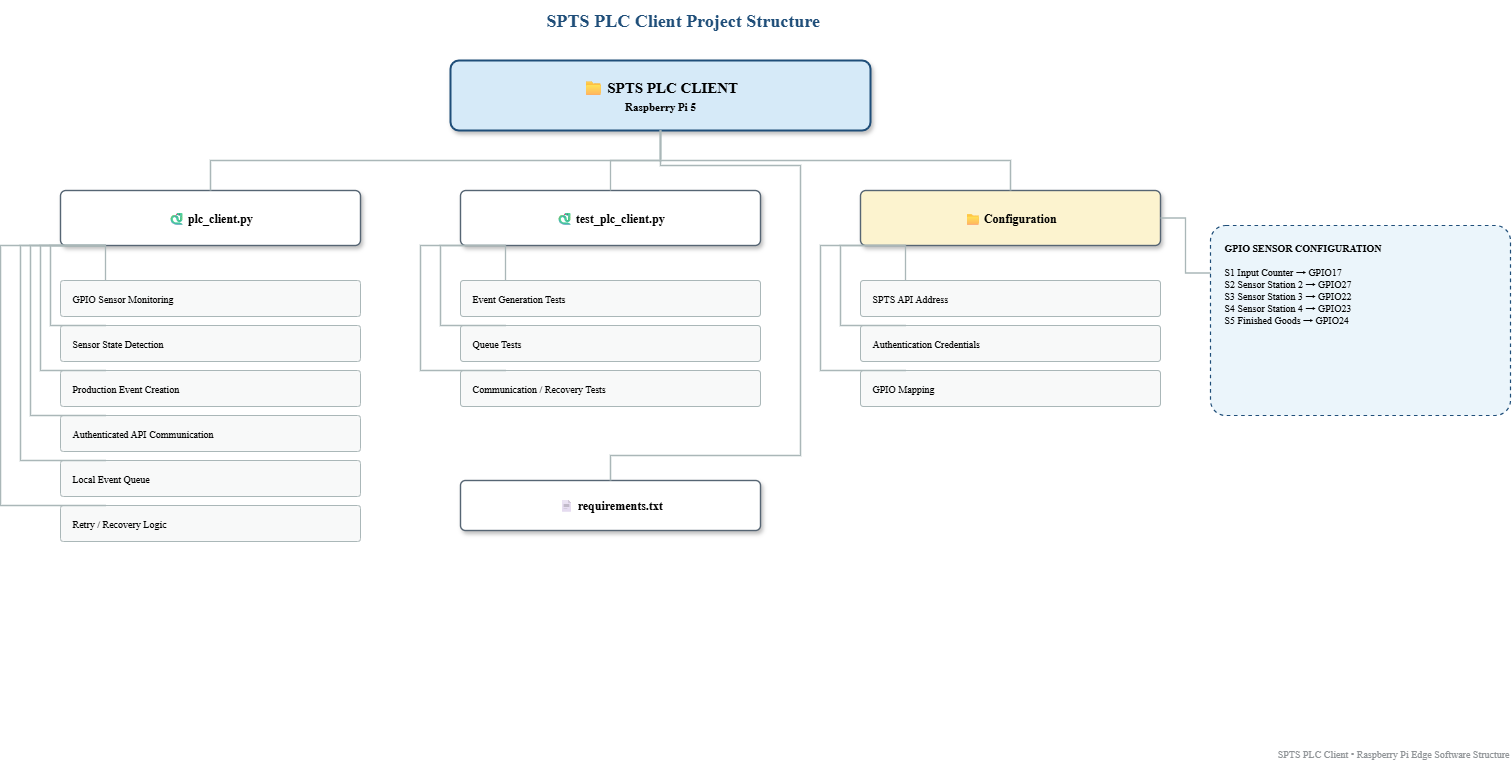

The diagram above was exported from draw.io. Its source (the exported page's mxGraphModel, read from the mxfile embedded in the PNG):
<mxGraphModel dx="1028" dy="741" grid="1" gridSize="10" guides="1" tooltips="1" connect="1" arrows="1" fold="1" page="1" pageScale="1" pageWidth="1600" pageHeight="850" background="#FFFFFF" math="0" shadow="0">
  <root>
    <mxCell id="0" />
    <mxCell id="1" parent="0" />
    <mxCell id="title" value="&amp;nbsp;SPTS PLC Client Project Structure" style="text;html=1;align=center;verticalAlign=middle;fontFamily=Times New Roman;fontSize=18;fontStyle=1;fontColor=#1F4E79;strokeColor=none;fillColor=none;" parent="1" vertex="1">
      <mxGeometry x="180" y="20" width="1040" height="40" as="geometry" />
    </mxCell>
    <mxCell id="root" value="📁  SPTS PLC CLIENT&lt;br&gt;&lt;span style=&quot;font-size:11px&quot;&gt;Raspberry Pi 5&lt;/span&gt;" style="rounded=1;whiteSpace=wrap;html=1;arcSize=12;fillColor=#D6EAF8;strokeColor=#1F4E79;strokeWidth=2;fontFamily=Times New Roman;fontSize=15;fontStyle=1;align=center;verticalAlign=middle;shadow=1;" parent="1" vertex="1">
      <mxGeometry x="470" y="80" width="420" height="70" as="geometry" />
    </mxCell>
    <mxCell id="plc" value="🐍  plc_client.py" style="rounded=1;whiteSpace=wrap;html=1;arcSize=10;fillColor=#FFFFFF;strokeColor=#566573;strokeWidth=1.4;fontFamily=Times New Roman;fontSize=12;fontStyle=1;align=center;verticalAlign=middle;shadow=1;" parent="1" vertex="1">
      <mxGeometry x="80" y="210" width="300" height="55" as="geometry" />
    </mxCell>
    <mxCell id="test" value="🐍  test_plc_client.py" style="rounded=1;whiteSpace=wrap;html=1;arcSize=10;fillColor=#FFFFFF;strokeColor=#566573;strokeWidth=1.4;fontFamily=Times New Roman;fontSize=12;fontStyle=1;align=center;verticalAlign=middle;shadow=1;" parent="1" vertex="1">
      <mxGeometry x="480" y="210" width="300" height="55" as="geometry" />
    </mxCell>
    <mxCell id="config" value="📁  Configuration" style="rounded=1;whiteSpace=wrap;html=1;arcSize=10;fillColor=#FCF3CF;strokeColor=#566573;strokeWidth=1.4;fontFamily=Times New Roman;fontSize=12;fontStyle=1;align=center;verticalAlign=middle;shadow=1;" parent="1" vertex="1">
      <mxGeometry x="880" y="210" width="300" height="55" as="geometry" />
    </mxCell>
    <mxCell id="p1" value="GPIO Sensor Monitoring" style="rounded=1;whiteSpace=wrap;html=1;arcSize=8;fillColor=#F8F9F9;strokeColor=#AAB7B8;strokeWidth=1;fontFamily=Times New Roman;fontSize=10;align=left;verticalAlign=middle;spacingLeft=10;" parent="1" vertex="1">
      <mxGeometry x="80" y="300" width="300" height="36" as="geometry" />
    </mxCell>
    <mxCell id="p2" value="Sensor State Detection" style="rounded=1;whiteSpace=wrap;html=1;arcSize=8;fillColor=#F8F9F9;strokeColor=#AAB7B8;strokeWidth=1;fontFamily=Times New Roman;fontSize=10;align=left;verticalAlign=middle;spacingLeft=10;" parent="1" vertex="1">
      <mxGeometry x="80" y="345" width="300" height="36" as="geometry" />
    </mxCell>
    <mxCell id="p3" value="Production Event Creation" style="rounded=1;whiteSpace=wrap;html=1;arcSize=8;fillColor=#F8F9F9;strokeColor=#AAB7B8;strokeWidth=1;fontFamily=Times New Roman;fontSize=10;align=left;verticalAlign=middle;spacingLeft=10;" parent="1" vertex="1">
      <mxGeometry x="80" y="390" width="300" height="36" as="geometry" />
    </mxCell>
    <mxCell id="p4" value="Authenticated API Communication" style="rounded=1;whiteSpace=wrap;html=1;arcSize=8;fillColor=#F8F9F9;strokeColor=#AAB7B8;strokeWidth=1;fontFamily=Times New Roman;fontSize=10;align=left;verticalAlign=middle;spacingLeft=10;" parent="1" vertex="1">
      <mxGeometry x="80" y="435" width="300" height="36" as="geometry" />
    </mxCell>
    <mxCell id="p5" value="Local Event Queue" style="rounded=1;whiteSpace=wrap;html=1;arcSize=8;fillColor=#F8F9F9;strokeColor=#AAB7B8;strokeWidth=1;fontFamily=Times New Roman;fontSize=10;align=left;verticalAlign=middle;spacingLeft=10;" parent="1" vertex="1">
      <mxGeometry x="80" y="480" width="300" height="36" as="geometry" />
    </mxCell>
    <mxCell id="p6" value="Retry / Recovery Logic" style="rounded=1;whiteSpace=wrap;html=1;arcSize=8;fillColor=#F8F9F9;strokeColor=#AAB7B8;strokeWidth=1;fontFamily=Times New Roman;fontSize=10;align=left;verticalAlign=middle;spacingLeft=10;" parent="1" vertex="1">
      <mxGeometry x="80" y="525" width="300" height="36" as="geometry" />
    </mxCell>
    <mxCell id="t1" value="Event Generation Tests" style="rounded=1;whiteSpace=wrap;html=1;arcSize=8;fillColor=#F8F9F9;strokeColor=#AAB7B8;strokeWidth=1;fontFamily=Times New Roman;fontSize=10;align=left;verticalAlign=middle;spacingLeft=10;" parent="1" vertex="1">
      <mxGeometry x="480" y="300" width="300" height="36" as="geometry" />
    </mxCell>
    <mxCell id="t2" value="Queue Tests" style="rounded=1;whiteSpace=wrap;html=1;arcSize=8;fillColor=#F8F9F9;strokeColor=#AAB7B8;strokeWidth=1;fontFamily=Times New Roman;fontSize=10;align=left;verticalAlign=middle;spacingLeft=10;" parent="1" vertex="1">
      <mxGeometry x="480" y="345" width="300" height="36" as="geometry" />
    </mxCell>
    <mxCell id="t3" value="Communication / Recovery Tests" style="rounded=1;whiteSpace=wrap;html=1;arcSize=8;fillColor=#F8F9F9;strokeColor=#AAB7B8;strokeWidth=1;fontFamily=Times New Roman;fontSize=10;align=left;verticalAlign=middle;spacingLeft=10;" parent="1" vertex="1">
      <mxGeometry x="480" y="390" width="300" height="36" as="geometry" />
    </mxCell>
    <mxCell id="c1" value="SPTS API Address" style="rounded=1;whiteSpace=wrap;html=1;arcSize=8;fillColor=#F8F9F9;strokeColor=#AAB7B8;strokeWidth=1;fontFamily=Times New Roman;fontSize=10;align=left;verticalAlign=middle;spacingLeft=10;" parent="1" vertex="1">
      <mxGeometry x="880" y="300" width="300" height="36" as="geometry" />
    </mxCell>
    <mxCell id="c2" value="Authentication Credentials" style="rounded=1;whiteSpace=wrap;html=1;arcSize=8;fillColor=#F8F9F9;strokeColor=#AAB7B8;strokeWidth=1;fontFamily=Times New Roman;fontSize=10;align=left;verticalAlign=middle;spacingLeft=10;" parent="1" vertex="1">
      <mxGeometry x="880" y="345" width="300" height="36" as="geometry" />
    </mxCell>
    <mxCell id="c3" value="GPIO Mapping" style="rounded=1;whiteSpace=wrap;html=1;arcSize=8;fillColor=#F8F9F9;strokeColor=#AAB7B8;strokeWidth=1;fontFamily=Times New Roman;fontSize=10;align=left;verticalAlign=middle;spacingLeft=10;" parent="1" vertex="1">
      <mxGeometry x="880" y="390" width="300" height="36" as="geometry" />
    </mxCell>
    <mxCell id="req" value="📄  requirements.txt" style="rounded=1;whiteSpace=wrap;html=1;arcSize=10;fillColor=#FFFFFF;strokeColor=#566573;strokeWidth=1.4;fontFamily=Times New Roman;fontSize=12;fontStyle=1;align=center;verticalAlign=middle;shadow=1;" parent="1" vertex="1">
      <mxGeometry x="480" y="500" width="300" height="50" as="geometry" />
    </mxCell>
    <mxCell id="gpio" value="&lt;b&gt;GPIO SENSOR CONFIGURATION&lt;/b&gt;&lt;br&gt;&lt;br&gt;S1  Input Counter → GPIO17&lt;br&gt;S2  Sensor Station 2 → GPIO27&lt;br&gt;S3  Sensor Station 3 → GPIO22&lt;br&gt;S4  Sensor Station 4 → GPIO23&lt;br&gt;S5  Finished Goods → GPIO24" style="rounded=1;whiteSpace=wrap;html=1;arcSize=8;fillColor=#EBF5FB;strokeColor=#1F4E79;strokeWidth=1.2;dashed=1;fontFamily=Times New Roman;fontSize=10;align=left;verticalAlign=top;spacingTop=10;spacingLeft=12;" parent="1" vertex="1">
      <mxGeometry x="1230" y="245" width="300" height="190" as="geometry" />
    </mxCell>
    <mxCell id="er1" style="edgeStyle=orthogonalEdgeStyle;orthogonalLoop=1;jettySize=auto;html=1;rounded=0;strokeColor=#AAB7B8;strokeWidth=1.3;endArrow=none;exitX=0.5;exitY=1;exitDx=0;exitDy=0;entryX=0.5;entryY=0;entryDx=0;entryDy=0;fontFamily=Times New Roman;" parent="1" source="root" target="plc" edge="1">
      <mxGeometry relative="1" as="geometry">
        <Array as="points">
          <mxPoint x="680" y="180" />
          <mxPoint x="230" y="180" />
        </Array>
      </mxGeometry>
    </mxCell>
    <mxCell id="er2" style="edgeStyle=orthogonalEdgeStyle;orthogonalLoop=1;jettySize=auto;html=1;rounded=0;strokeColor=#AAB7B8;strokeWidth=1.3;endArrow=none;exitX=0.5;exitY=1;exitDx=0;exitDy=0;entryX=0.5;entryY=0;entryDx=0;entryDy=0;fontFamily=Times New Roman;" parent="1" source="root" target="test" edge="1">
      <mxGeometry relative="1" as="geometry">
        <Array as="points">
          <mxPoint x="680" y="180" />
          <mxPoint x="630" y="180" />
        </Array>
      </mxGeometry>
    </mxCell>
    <mxCell id="er3" style="edgeStyle=orthogonalEdgeStyle;orthogonalLoop=1;jettySize=auto;html=1;rounded=0;strokeColor=#AAB7B8;strokeWidth=1.3;endArrow=none;exitX=0.5;exitY=1;exitDx=0;exitDy=0;entryX=0.5;entryY=0;entryDx=0;entryDy=0;fontFamily=Times New Roman;" parent="1" source="root" target="config" edge="1">
      <mxGeometry relative="1" as="geometry">
        <Array as="points">
          <mxPoint x="680" y="180" />
          <mxPoint x="1030" y="180" />
        </Array>
      </mxGeometry>
    </mxCell>
    <mxCell id="ep1" style="edgeStyle=orthogonalEdgeStyle;orthogonalLoop=1;jettySize=auto;html=1;rounded=0;strokeColor=#AAB7B8;strokeWidth=1.3;endArrow=none;exitX=0.15;exitY=1;exitDx=0;exitDy=0;entryX=0.15;entryY=0;entryDx=0;entryDy=0;fontFamily=Times New Roman;" parent="1" source="plc" target="p1" edge="1">
      <mxGeometry relative="1" as="geometry" />
    </mxCell>
    <mxCell id="ep2" style="edgeStyle=orthogonalEdgeStyle;orthogonalLoop=1;jettySize=auto;html=1;rounded=0;strokeColor=#AAB7B8;strokeWidth=1.3;endArrow=none;exitX=0.15;exitY=1;exitDx=0;exitDy=0;entryX=0.15;entryY=0;entryDx=0;entryDy=0;fontFamily=Times New Roman;" parent="1" source="plc" target="p2" edge="1">
      <mxGeometry relative="1" as="geometry">
        <Array as="points">
          <mxPoint x="70" y="265" />
          <mxPoint x="70" y="345" />
        </Array>
      </mxGeometry>
    </mxCell>
    <mxCell id="ep3" style="edgeStyle=orthogonalEdgeStyle;orthogonalLoop=1;jettySize=auto;html=1;rounded=0;strokeColor=#AAB7B8;strokeWidth=1.3;endArrow=none;exitX=0.15;exitY=1;exitDx=0;exitDy=0;entryX=0.15;entryY=0;entryDx=0;entryDy=0;fontFamily=Times New Roman;" parent="1" source="plc" target="p3" edge="1">
      <mxGeometry relative="1" as="geometry">
        <Array as="points">
          <mxPoint x="60" y="265" />
          <mxPoint x="60" y="390" />
        </Array>
      </mxGeometry>
    </mxCell>
    <mxCell id="ep4" style="edgeStyle=orthogonalEdgeStyle;orthogonalLoop=1;jettySize=auto;html=1;rounded=0;strokeColor=#AAB7B8;strokeWidth=1.3;endArrow=none;exitX=0.15;exitY=1;exitDx=0;exitDy=0;entryX=0.15;entryY=0;entryDx=0;entryDy=0;fontFamily=Times New Roman;" parent="1" source="plc" target="p4" edge="1">
      <mxGeometry relative="1" as="geometry">
        <Array as="points">
          <mxPoint x="50" y="265" />
          <mxPoint x="50" y="435" />
        </Array>
      </mxGeometry>
    </mxCell>
    <mxCell id="ep5" style="edgeStyle=orthogonalEdgeStyle;orthogonalLoop=1;jettySize=auto;html=1;rounded=0;strokeColor=#AAB7B8;strokeWidth=1.3;endArrow=none;exitX=0.15;exitY=1;exitDx=0;exitDy=0;entryX=0.15;entryY=0;entryDx=0;entryDy=0;fontFamily=Times New Roman;" parent="1" source="plc" target="p5" edge="1">
      <mxGeometry relative="1" as="geometry">
        <Array as="points">
          <mxPoint x="40" y="265" />
          <mxPoint x="40" y="480" />
        </Array>
      </mxGeometry>
    </mxCell>
    <mxCell id="ep6" style="edgeStyle=orthogonalEdgeStyle;orthogonalLoop=1;jettySize=auto;html=1;rounded=0;strokeColor=#AAB7B8;strokeWidth=1.3;endArrow=none;exitX=0.15;exitY=1;exitDx=0;exitDy=0;entryX=0.15;entryY=0;entryDx=0;entryDy=0;fontFamily=Times New Roman;" parent="1" source="plc" target="p6" edge="1">
      <mxGeometry relative="1" as="geometry">
        <Array as="points">
          <mxPoint x="20" y="265" />
          <mxPoint x="20" y="525" />
        </Array>
      </mxGeometry>
    </mxCell>
    <mxCell id="et1" style="edgeStyle=orthogonalEdgeStyle;orthogonalLoop=1;jettySize=auto;html=1;rounded=0;strokeColor=#AAB7B8;strokeWidth=1.3;endArrow=none;exitX=0.15;exitY=1;exitDx=0;exitDy=0;entryX=0.15;entryY=0;entryDx=0;entryDy=0;fontFamily=Times New Roman;" parent="1" source="test" target="t1" edge="1">
      <mxGeometry relative="1" as="geometry" />
    </mxCell>
    <mxCell id="et2" style="edgeStyle=orthogonalEdgeStyle;orthogonalLoop=1;jettySize=auto;html=1;rounded=0;strokeColor=#AAB7B8;strokeWidth=1.3;endArrow=none;exitX=0.15;exitY=1;exitDx=0;exitDy=0;entryX=0.15;entryY=0;entryDx=0;entryDy=0;fontFamily=Times New Roman;" parent="1" source="test" target="t2" edge="1">
      <mxGeometry relative="1" as="geometry">
        <Array as="points">
          <mxPoint x="460" y="265" />
          <mxPoint x="460" y="345" />
        </Array>
      </mxGeometry>
    </mxCell>
    <mxCell id="et3" style="edgeStyle=orthogonalEdgeStyle;orthogonalLoop=1;jettySize=auto;html=1;rounded=0;strokeColor=#AAB7B8;strokeWidth=1.3;endArrow=none;exitX=0.15;exitY=1;exitDx=0;exitDy=0;entryX=0.15;entryY=0;entryDx=0;entryDy=0;fontFamily=Times New Roman;" parent="1" source="test" target="t3" edge="1">
      <mxGeometry relative="1" as="geometry">
        <Array as="points">
          <mxPoint x="440" y="265" />
          <mxPoint x="440" y="390" />
        </Array>
      </mxGeometry>
    </mxCell>
    <mxCell id="ec1" style="edgeStyle=orthogonalEdgeStyle;orthogonalLoop=1;jettySize=auto;html=1;rounded=0;strokeColor=#AAB7B8;strokeWidth=1.3;endArrow=none;exitX=0.15;exitY=1;exitDx=0;exitDy=0;entryX=0.15;entryY=0;entryDx=0;entryDy=0;fontFamily=Times New Roman;" parent="1" source="config" target="c1" edge="1">
      <mxGeometry relative="1" as="geometry" />
    </mxCell>
    <mxCell id="ec2" style="edgeStyle=orthogonalEdgeStyle;orthogonalLoop=1;jettySize=auto;html=1;rounded=0;strokeColor=#AAB7B8;strokeWidth=1.3;endArrow=none;exitX=0.15;exitY=1;exitDx=0;exitDy=0;entryX=0.15;entryY=0;entryDx=0;entryDy=0;fontFamily=Times New Roman;" parent="1" source="config" target="c2" edge="1">
      <mxGeometry relative="1" as="geometry">
        <Array as="points">
          <mxPoint x="860" y="265" />
          <mxPoint x="860" y="345" />
        </Array>
      </mxGeometry>
    </mxCell>
    <mxCell id="ec3" style="edgeStyle=orthogonalEdgeStyle;orthogonalLoop=1;jettySize=auto;html=1;rounded=0;strokeColor=#AAB7B8;strokeWidth=1.3;endArrow=none;exitX=0.15;exitY=1;exitDx=0;exitDy=0;entryX=0.15;entryY=0;entryDx=0;entryDy=0;fontFamily=Times New Roman;" parent="1" source="config" target="c3" edge="1">
      <mxGeometry relative="1" as="geometry">
        <Array as="points">
          <mxPoint x="840" y="265" />
          <mxPoint x="840" y="390" />
        </Array>
      </mxGeometry>
    </mxCell>
    <mxCell id="ereq" style="edgeStyle=orthogonalEdgeStyle;orthogonalLoop=1;jettySize=auto;html=1;rounded=0;strokeColor=#AAB7B8;strokeWidth=1.3;endArrow=none;exitX=0.5;exitY=1;exitDx=0;exitDy=0;entryX=0.5;entryY=0;entryDx=0;entryDy=0;fontFamily=Times New Roman;" parent="1" source="root" target="req" edge="1">
      <mxGeometry relative="1" as="geometry">
        <Array as="points">
          <mxPoint x="680" y="185" />
          <mxPoint x="820" y="185" />
          <mxPoint x="820" y="475" />
          <mxPoint x="630" y="475" />
        </Array>
      </mxGeometry>
    </mxCell>
    <mxCell id="egpio" style="edgeStyle=orthogonalEdgeStyle;orthogonalLoop=1;jettySize=auto;html=1;rounded=0;strokeColor=#AAB7B8;strokeWidth=1.3;endArrow=none;exitX=1;exitY=0.5;exitDx=0;exitDy=0;entryX=0;entryY=0.25;entryDx=0;entryDy=0;fontFamily=Times New Roman;" parent="1" source="config" target="gpio" edge="1">
      <mxGeometry relative="1" as="geometry" />
    </mxCell>
    <mxCell id="foot" value="SPTS PLC Client • Raspberry Pi Edge Software Structure" style="text;html=1;align=right;verticalAlign=middle;fontFamily=Times New Roman;fontSize=10;fontColor=#909497;strokeColor=none;fillColor=none;" parent="1" vertex="1">
      <mxGeometry x="1030" y="760" width="500" height="25" as="geometry" />
    </mxCell>
  </root>
</mxGraphModel>